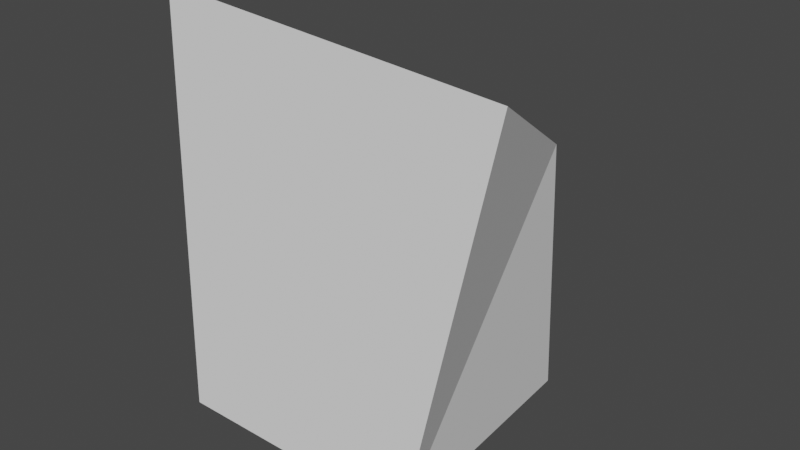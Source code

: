 # Source: test.blend  (saved by Blender 3.4.6; exported with 4.5.12 LTS)
import bpy
from mathutils import Matrix  # noqa: F401  (used for matrix-valued properties, if any)

bpy.ops.wm.read_factory_settings(use_empty=True)
scene = bpy.context.scene
scene.name = 'Scene'

# ---- collections
col_collection = bpy.data.collections.new('Collection'); scene.collection.children.link(col_collection)

# ---- world
world_world = bpy.data.worlds.new('World'); scene.world = world_world
world_world.use_nodes = True; world_world.node_tree.nodes.clear()
_N = world_world.node_tree.nodes; _L = world_world.node_tree.links
n0 = _N.new('ShaderNodeOutputWorld'); n0.name = 'World Output'; n0.location = (300, 300)
n1 = _N.new('ShaderNodeBackground'); n1.name = 'Background'; n1.location = (10, 300)
n1.inputs[0].default_value = (0.05088, 0.05088, 0.05088, 1.0)
_L.new(n1.outputs[0], n0.inputs[0])
n0.is_active_output = True
world_world.color = (0.05088, 0.05088, 0.05088)
world_world.use_sun_shadow = False
world_world.sun_shadow_jitter_overblur = 0.0

# ---- meshes
me_cube_001 = bpy.data.meshes.new('Cube.001')
me_cube_001.from_pydata([(-1.0, -1.0, -1.0), (-1.357, -0.6323, 2.086), (-0.701, 1.229, -0.3138), (-0.8309, 1.005, 0.9707), (1.0, -1.0, -1.0), (1.414, -0.602, 1.872), (0.6661, 1.293, -1.289), (0.7696, 0.9993, 0.9521), (0.7178, 1.146, -0.1683)], [], [(0, 3, 2), (2, 8, 6), (4, 8, 7), (5, 0, 4), (6, 0, 2), (7, 1, 5), (0, 1, 3), (2, 3, 7), (7, 5, 4), (5, 1, 0), (6, 4, 0), (7, 3, 1), (2, 7, 8), (4, 6, 8)])
_uv = me_cube_001.uv_layers.new(name='UVMap')
_uv.uv.foreach_set('vector', [0.375, 0.0, 0.625, 0.25, 0.375, 0.25, 0.375, 0.25, 0.5, 0.5, 0.375, 0.5, 0.375, 0.75, 0.5, 0.5, 0.625, 0.5, 0.625, 0.75, 0.375, 1.0, 0.375, 0.75, 0.375, 0.5, 0.125, 0.75, 0.125, 0.5, 0.625, 0.5, 0.875, 0.75, 0.625, 0.75, 0.375, 0.0, 0.625, 0.0, 0.625, 0.25, 0.375, 0.25, 0.625, 0.25, 0.625, 0.5, 0.625, 0.5, 0.625, 0.75, 0.375, 0.75, 0.625, 0.75, 0.625, 1.0, 0.375, 1.0, 0.375, 0.5, 0.375, 0.75, 0.125, 0.75, 0.625, 0.5, 0.875, 0.5, 0.875, 0.75, 0.375, 0.25, 0.625, 0.5, 0.5, 0.5, 0.375, 0.75, 0.375, 0.5, 0.5, 0.5])
_ca = me_cube_001.color_attributes.new('Col', 'BYTE_COLOR', 'CORNER')
_ca.data.foreach_set('color', [0.0, 1.0, 1.0, 1.0, 1.0, 0.0, 0.0, 1.0, 0.0, 1.0, 0.0, 1.0, 0.0, 1.0, 0.0, 1.0, 1.0, 0.2159, 1.0, 1.0, 1.0, 0.0006071, 0.0006071, 1.0, 0.0, 1.0, 0.0, 1.0, 1.0, 0.2159, 1.0, 1.0, 0.0319, 0.956, 0.0319, 1.0, 0.0, 1.0, 1.0, 1.0, 0.0, 1.0, 1.0, 1.0, 0.0, 1.0, 0.0, 1.0, 1.0, 0.0006071, 0.0006071, 1.0, 0.0, 1.0, 1.0, 1.0, 0.0, 1.0, 0.0, 1.0, 0.0319, 0.956, 0.0319, 1.0, 1.0, 0.001518, 1.0, 1.0, 0.0, 1.0, 1.0, 1.0, 0.0, 1.0, 1.0, 1.0, 1.0, 0.001518, 1.0, 1.0, 1.0, 0.0, 0.0, 1.0, 0.0, 1.0, 0.0, 1.0, 1.0, 0.0, 0.0, 1.0, 0.0319, 0.956, 0.0319, 1.0, 0.0319, 0.956, 0.0319, 1.0, 0.0, 1.0, 1.0, 1.0, 0.0, 1.0, 0.0, 1.0, 0.0, 1.0, 1.0, 1.0, 1.0, 0.001518, 1.0, 1.0, 0.0, 1.0, 1.0, 1.0, 1.0, 0.0006071, 0.0006071, 1.0, 0.0, 1.0, 0.0, 1.0, 0.0, 1.0, 1.0, 1.0, 0.0319, 0.956, 0.0319, 1.0, 1.0, 0.0, 0.0, 1.0, 1.0, 0.001518, 1.0, 1.0, 0.0, 1.0, 0.0, 1.0, 0.0319, 0.956, 0.0319, 1.0, 1.0, 0.2159, 1.0, 1.0, 0.0, 1.0, 0.0, 1.0, 1.0, 0.0006071, 0.0006071, 1.0, 1.0, 0.2159, 1.0, 1.0])
me_cube_001.update()

# ---- objects
ob_cube = bpy.data.objects.new('Cube', me_cube_001)

# ---- transforms, parenting, visibility, modifiers, constraints
ob_cube.location = (0.0, 0.0, 0.0)

# ---- collection membership
col_collection.objects.link(ob_cube)

# ---- scene / render settings (as saved in the file)
scene.frame_start = 1; scene.frame_end = 250; scene.frame_set(1)
scene.render.engine = 'BLENDER_EEVEE_NEXT'
scene.cycles.sampling_pattern = 'TABULATED_SOBOL'
scene.cycles.use_light_tree = False
scene.view_settings.view_transform = 'Filmic'
bpy.context.view_layer.update()

# ---- added for rendering (the .blend has no active camera and no usable light): camera, sun
cam_auto = bpy.data.cameras.new('AutoCamera')
cam_auto.lens = 50.0
cam_auto.sensor_width = 36.0
cam_auto.clip_end = 1000.0
ob_auto_camera = bpy.data.objects.new('AutoCamera', cam_auto)
scene.collection.objects.link(ob_auto_camera)
ob_auto_camera.location = (4.59176, -5.32953, 4.04944)
ob_auto_camera.rotation_euler = (1.09748, -7.21219e-08, 0.694738)
scene.camera = ob_auto_camera
light_auto_sun = bpy.data.lights.new('AutoSun', 'SUN')
light_auto_sun.energy = 3.0
light_auto_sun.angle = 0.0523599
ob_auto_sun = bpy.data.objects.new('AutoSun', light_auto_sun)
scene.collection.objects.link(ob_auto_sun)
ob_auto_sun.rotation_euler = (0.872665, 0.174533, 0.523599)
bpy.context.view_layer.update()
